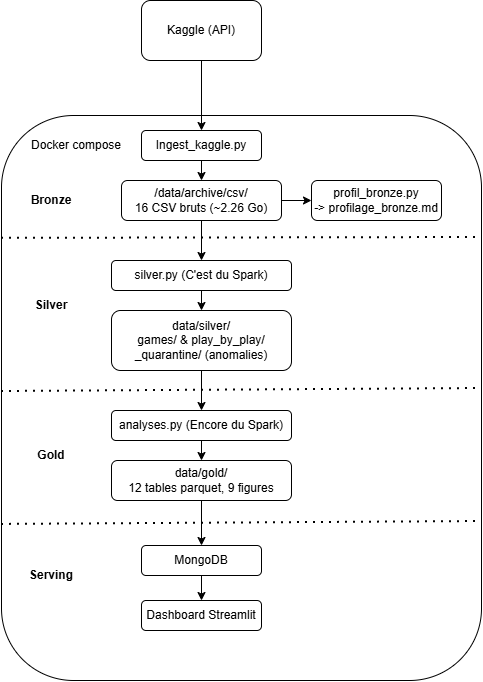

The diagram above was exported from draw.io. Its source (the exported page's mxGraphModel, read from the mxfile embedded in the PNG):
<mxGraphModel dx="705" dy="777" grid="1" gridSize="10" guides="1" tooltips="1" connect="1" arrows="1" fold="1" page="1" pageScale="1" pageWidth="827" pageHeight="1169" math="0" shadow="0">
  <root>
    <mxCell id="0" />
    <mxCell id="1" parent="0" />
    <mxCell id="uBL1tb5t5ztL9CB79LP7-1" parent="1" style="rounded=1;whiteSpace=wrap;html=1;roundedPerimeter=1;" value="Kaggle (API)" vertex="1">
      <mxGeometry height="60" width="120" x="360" y="40" as="geometry" />
    </mxCell>
    <mxCell id="uBL1tb5t5ztL9CB79LP7-2" parent="1" style="rounded=1;whiteSpace=wrap;html=1;roundedPerimeter=1;" value="" vertex="1">
      <mxGeometry height="565" width="480" x="220" y="155" as="geometry" />
    </mxCell>
    <mxCell id="uBL1tb5t5ztL9CB79LP7-3" edge="1" parent="1" source="uBL1tb5t5ztL9CB79LP7-1" style="endArrow=classic;html=1;rounded=0;defaultLabelBackgroundColor=page;labelPadding=0 4;exitX=0.5;exitY=1;exitDx=0;exitDy=0;entryX=0.5;entryY=0;entryDx=0;entryDy=0;" target="uBL1tb5t5ztL9CB79LP7-6" value="">
      <mxGeometry height="50" relative="1" width="50" as="geometry">
        <mxPoint x="390" y="410" as="sourcePoint" />
        <mxPoint x="440" y="360" as="targetPoint" />
      </mxGeometry>
    </mxCell>
    <mxCell id="uBL1tb5t5ztL9CB79LP7-5" parent="1" style="text;html=1;whiteSpace=wrap;strokeColor=none;fillColor=none;align=center;verticalAlign=middle;rounded=0;" value="Docker compose" vertex="1">
      <mxGeometry height="30" width="130" x="230" y="170" as="geometry" />
    </mxCell>
    <mxCell id="uBL1tb5t5ztL9CB79LP7-6" parent="1" style="rounded=1;whiteSpace=wrap;html=1;roundedPerimeter=1;" value="Ingest_kaggle.py" vertex="1">
      <mxGeometry height="30" width="120" x="360" y="170" as="geometry" />
    </mxCell>
    <mxCell id="uBL1tb5t5ztL9CB79LP7-7" parent="1" style="rounded=1;whiteSpace=wrap;html=1;roundedPerimeter=1;" value="/data/archive/csv/&lt;div&gt;16 CSV bruts (~2.26 Go)&lt;/div&gt;" vertex="1">
      <mxGeometry height="40" width="160" x="340" y="220" as="geometry" />
    </mxCell>
    <mxCell id="uBL1tb5t5ztL9CB79LP7-8" parent="1" style="rounded=1;whiteSpace=wrap;html=1;roundedPerimeter=1;" value="silver.py (C'est du Spark)" vertex="1">
      <mxGeometry height="30" width="180" x="330" y="300" as="geometry" />
    </mxCell>
    <mxCell id="uBL1tb5t5ztL9CB79LP7-9" edge="1" parent="1" source="uBL1tb5t5ztL9CB79LP7-6" style="endArrow=classic;html=1;rounded=0;defaultLabelBackgroundColor=page;labelPadding=0 4;exitX=0.5;exitY=1;exitDx=0;exitDy=0;" target="uBL1tb5t5ztL9CB79LP7-7" value="">
      <mxGeometry height="50" relative="1" width="50" as="geometry">
        <mxPoint x="420" y="390" as="sourcePoint" />
        <mxPoint x="470" y="340" as="targetPoint" />
      </mxGeometry>
    </mxCell>
    <mxCell id="uBL1tb5t5ztL9CB79LP7-10" edge="1" parent="1" source="uBL1tb5t5ztL9CB79LP7-7" style="endArrow=classic;html=1;rounded=0;defaultLabelBackgroundColor=page;labelPadding=0 4;exitX=0.5;exitY=1;exitDx=0;exitDy=0;entryX=0.5;entryY=0;entryDx=0;entryDy=0;" target="uBL1tb5t5ztL9CB79LP7-8" value="">
      <mxGeometry height="50" relative="1" width="50" as="geometry">
        <mxPoint x="420" y="390" as="sourcePoint" />
        <mxPoint x="470" y="340" as="targetPoint" />
      </mxGeometry>
    </mxCell>
    <mxCell id="uBL1tb5t5ztL9CB79LP7-12" parent="1" style="rounded=1;whiteSpace=wrap;html=1;roundedPerimeter=1;" value="profil_bronze.py&lt;div&gt;-&amp;gt; profilage_bronze.md&lt;/div&gt;" vertex="1">
      <mxGeometry height="40" width="130" x="530" y="220" as="geometry" />
    </mxCell>
    <mxCell id="uBL1tb5t5ztL9CB79LP7-13" edge="1" parent="1" source="uBL1tb5t5ztL9CB79LP7-7" style="endArrow=classic;html=1;rounded=0;defaultLabelBackgroundColor=page;labelPadding=0 4;exitX=1;exitY=0.5;exitDx=0;exitDy=0;entryX=0;entryY=0.5;entryDx=0;entryDy=0;" target="uBL1tb5t5ztL9CB79LP7-12" value="">
      <mxGeometry height="50" relative="1" width="50" as="geometry">
        <mxPoint x="420" y="390" as="sourcePoint" />
        <mxPoint x="470" y="340" as="targetPoint" />
      </mxGeometry>
    </mxCell>
    <mxCell id="uBL1tb5t5ztL9CB79LP7-14" parent="1" style="text;html=1;whiteSpace=wrap;strokeColor=none;fillColor=none;align=center;verticalAlign=middle;rounded=0;" value="&lt;b&gt;Bronze&lt;/b&gt;" vertex="1">
      <mxGeometry height="30" width="60" x="240" y="225" as="geometry" />
    </mxCell>
    <mxCell id="uBL1tb5t5ztL9CB79LP7-15" edge="1" parent="1" style="endArrow=none;dashed=1;html=1;dashPattern=1 3;strokeWidth=2;rounded=0;defaultLabelBackgroundColor=page;labelPadding=0 4;exitX=-0.006;exitY=0.388;exitDx=0;exitDy=0;entryX=1.006;entryY=0.386;entryDx=0;entryDy=0;" value="">
      <mxGeometry height="50" relative="1" width="50" as="geometry">
        <mxPoint x="220" y="277.85106719367576" as="sourcePoint" />
        <mxPoint x="700" y="277.0012648221345" as="targetPoint" />
      </mxGeometry>
    </mxCell>
    <mxCell id="uBL1tb5t5ztL9CB79LP7-16" parent="1" style="rounded=1;whiteSpace=wrap;html=1;roundedPerimeter=1;" value="data/silver/&lt;div&gt;games/ &amp;amp; play_by_play/&lt;/div&gt;&lt;div&gt;_quarantine/ (anomalies)&lt;/div&gt;" vertex="1">
      <mxGeometry height="60" width="180" x="330" y="350" as="geometry" />
    </mxCell>
    <mxCell id="uBL1tb5t5ztL9CB79LP7-17" edge="1" parent="1" source="uBL1tb5t5ztL9CB79LP7-8" style="endArrow=classic;html=1;rounded=0;defaultLabelBackgroundColor=page;labelPadding=0 4;exitX=0.5;exitY=1;exitDx=0;exitDy=0;entryX=0.5;entryY=0;entryDx=0;entryDy=0;" target="uBL1tb5t5ztL9CB79LP7-16" value="">
      <mxGeometry height="50" relative="1" width="50" as="geometry">
        <mxPoint x="420" y="350" as="sourcePoint" />
        <mxPoint x="470" y="300" as="targetPoint" />
      </mxGeometry>
    </mxCell>
    <mxCell id="uBL1tb5t5ztL9CB79LP7-18" parent="1" style="text;html=1;whiteSpace=wrap;strokeColor=none;fillColor=none;align=center;verticalAlign=middle;rounded=0;" value="&lt;b&gt;Silver&lt;/b&gt;" vertex="1">
      <mxGeometry height="30" width="60" x="240" y="330" as="geometry" />
    </mxCell>
    <mxCell id="uBL1tb5t5ztL9CB79LP7-19" parent="1" style="rounded=1;whiteSpace=wrap;html=1;roundedPerimeter=1;" value="analyses.py (Encore du Spark)" vertex="1">
      <mxGeometry height="30" width="180" x="330" y="450" as="geometry" />
    </mxCell>
    <mxCell id="uBL1tb5t5ztL9CB79LP7-20" edge="1" parent="1" source="uBL1tb5t5ztL9CB79LP7-16" style="endArrow=classic;html=1;rounded=0;defaultLabelBackgroundColor=page;labelPadding=0 4;exitX=0.5;exitY=1;exitDx=0;exitDy=0;entryX=0.5;entryY=0;entryDx=0;entryDy=0;" target="uBL1tb5t5ztL9CB79LP7-19" value="">
      <mxGeometry height="50" relative="1" width="50" as="geometry">
        <mxPoint x="420" y="340" as="sourcePoint" />
        <mxPoint x="470" y="290" as="targetPoint" />
      </mxGeometry>
    </mxCell>
    <mxCell id="uBL1tb5t5ztL9CB79LP7-21" edge="1" parent="1" style="endArrow=none;dashed=1;html=1;dashPattern=1 3;strokeWidth=2;rounded=0;defaultLabelBackgroundColor=page;labelPadding=0 4;exitX=-0.002;exitY=0.574;exitDx=0;exitDy=0;entryX=1.002;entryY=0.568;entryDx=0;entryDy=0;" value="">
      <mxGeometry height="50" relative="1" width="50" as="geometry">
        <mxPoint x="220" y="431.02111553784863" as="sourcePoint" />
        <mxPoint x="700" y="428.00318725099584" as="targetPoint" />
      </mxGeometry>
    </mxCell>
    <mxCell id="uBL1tb5t5ztL9CB79LP7-22" parent="1" style="rounded=1;whiteSpace=wrap;html=1;roundedPerimeter=1;" value="data/gold/&lt;div&gt;12 tables parquet, 9 figures&lt;/div&gt;" vertex="1">
      <mxGeometry height="40" width="180" x="330" y="500" as="geometry" />
    </mxCell>
    <mxCell id="uBL1tb5t5ztL9CB79LP7-23" edge="1" parent="1" source="uBL1tb5t5ztL9CB79LP7-19" style="endArrow=classic;html=1;rounded=0;defaultLabelBackgroundColor=page;labelPadding=0 4;exitX=0.5;exitY=1;exitDx=0;exitDy=0;entryX=0.5;entryY=0;entryDx=0;entryDy=0;" target="uBL1tb5t5ztL9CB79LP7-22" value="">
      <mxGeometry height="50" relative="1" width="50" as="geometry">
        <mxPoint x="420" y="330" as="sourcePoint" />
        <mxPoint x="470" y="280" as="targetPoint" />
      </mxGeometry>
    </mxCell>
    <mxCell id="uBL1tb5t5ztL9CB79LP7-24" parent="1" style="text;html=1;whiteSpace=wrap;strokeColor=none;fillColor=none;align=center;verticalAlign=middle;rounded=0;" value="&lt;b&gt;Gold&lt;/b&gt;" vertex="1">
      <mxGeometry height="30" width="60" x="240" y="480" as="geometry" />
    </mxCell>
    <mxCell id="uBL1tb5t5ztL9CB79LP7-25" parent="1" style="rounded=1;whiteSpace=wrap;html=1;roundedPerimeter=1;" value="MongoDB" vertex="1">
      <mxGeometry height="30" width="120" x="360" y="585" as="geometry" />
    </mxCell>
    <mxCell id="uBL1tb5t5ztL9CB79LP7-26" edge="1" parent="1" source="uBL1tb5t5ztL9CB79LP7-22" style="endArrow=classic;html=1;rounded=0;defaultLabelBackgroundColor=page;labelPadding=0 4;exitX=0.5;exitY=1;exitDx=0;exitDy=0;" target="uBL1tb5t5ztL9CB79LP7-25" value="">
      <mxGeometry height="50" relative="1" width="50" as="geometry">
        <mxPoint x="450" y="480" as="sourcePoint" />
        <mxPoint x="500" y="430" as="targetPoint" />
      </mxGeometry>
    </mxCell>
    <mxCell id="uBL1tb5t5ztL9CB79LP7-27" edge="1" parent="1" style="endArrow=none;dashed=1;html=1;dashPattern=1 3;strokeWidth=2;rounded=0;defaultLabelBackgroundColor=page;labelPadding=0 4;exitX=-0.002;exitY=0.808;exitDx=0;exitDy=0;entryX=1.004;entryY=0.804;entryDx=0;entryDy=0;" value="">
      <mxGeometry height="50" relative="1" width="50" as="geometry">
        <mxPoint x="220" y="563.9266932270915" as="sourcePoint" />
        <mxPoint x="700" y="560.9968253968253" as="targetPoint" />
      </mxGeometry>
    </mxCell>
    <mxCell id="uBL1tb5t5ztL9CB79LP7-28" parent="1" style="rounded=1;whiteSpace=wrap;html=1;roundedPerimeter=1;" value="Dashboard Streamlit" vertex="1">
      <mxGeometry height="30" width="120" x="360" y="640" as="geometry" />
    </mxCell>
    <mxCell id="uBL1tb5t5ztL9CB79LP7-29" edge="1" parent="1" source="uBL1tb5t5ztL9CB79LP7-25" style="endArrow=classic;html=1;rounded=0;defaultLabelBackgroundColor=page;labelPadding=0 4;exitX=0.5;exitY=1;exitDx=0;exitDy=0;entryX=0.5;entryY=0;entryDx=0;entryDy=0;" target="uBL1tb5t5ztL9CB79LP7-28" value="">
      <mxGeometry height="50" relative="1" width="50" as="geometry">
        <mxPoint x="510" y="450" as="sourcePoint" />
        <mxPoint x="560" y="400" as="targetPoint" />
      </mxGeometry>
    </mxCell>
    <mxCell id="uBL1tb5t5ztL9CB79LP7-30" parent="1" style="text;html=1;whiteSpace=wrap;strokeColor=none;fillColor=none;align=center;verticalAlign=middle;rounded=0;" value="&lt;b&gt;Serving&lt;/b&gt;" vertex="1">
      <mxGeometry height="30" width="60" x="240" y="600" as="geometry" />
    </mxCell>
  </root>
</mxGraphModel>